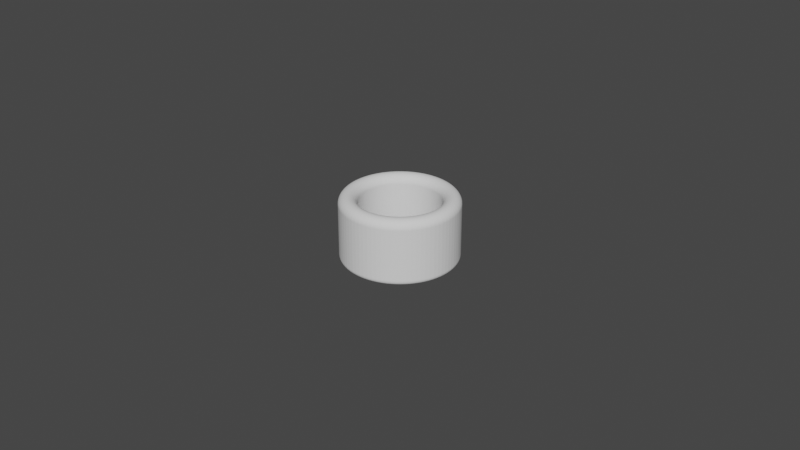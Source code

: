 # Source: Cylinder_ThumbRing_D25.0L20.0T5.5_P.blend  (saved by Blender 4.0.36; exported with 4.5.12 LTS)
import bpy
from mathutils import Matrix  # noqa: F401  (used for matrix-valued properties, if any)

bpy.ops.wm.read_factory_settings(use_empty=True)
scene = bpy.context.scene
scene.name = 'Scene'

# ---- collections
col_collection = bpy.data.collections.new('Collection'); scene.collection.children.link(col_collection)

# ---- world
world_world = bpy.data.worlds.new('World'); scene.world = world_world
world_world.use_nodes = True; world_world.node_tree.nodes.clear()
_N = world_world.node_tree.nodes; _L = world_world.node_tree.links
n0 = _N.new('ShaderNodeOutputWorld'); n0.name = 'World Output'; n0.location = (300, 300)
n1 = _N.new('ShaderNodeBackground'); n1.name = 'Background'; n1.location = (10, 300)
n1.inputs[0].default_value = (0.05088, 0.05088, 0.05088, 1.0)
_L.new(n1.outputs[0], n0.inputs[0])
n0.is_active_output = True
world_world.color = (0.05088, 0.05088, 0.05088)
world_world.use_sun_shadow = False
world_world.sun_shadow_jitter_overblur = 0.0

# ---- meshes
me_cylinder_thumbring_d25_0l20_0t5_5_p = bpy.data.meshes.new('Cylinder_ThumbRing_D25.0L20.0T5.5_P')
me_cylinder_thumbring_d25_0l20_0t5_5_p.from_pydata([(0.0, 0.018, 0.0), (-0.001412, 0.01794, 0.0), (-0.002816, 0.01778, 0.0), (-0.004202, 0.0175, 0.0), (-0.005562, 0.01712, 0.0), (-0.006888, 0.01663, 0.0), (-0.008172, 0.01604, 0.0), (-0.009405, 0.01535, 0.0), (-0.01058, 0.01456, 0.0), (-0.01169, 0.01369, 0.0), (-0.01273, 0.01273, 0.0), (-0.01369, 0.01169, 0.0), (-0.01456, 0.01058, 0.0), (-0.01535, 0.009405, 0.0), (-0.01604, 0.008172, 0.0), (-0.01663, 0.006888, 0.0), (-0.01712, 0.005562, 0.0), (-0.0175, 0.004202, 0.0), (-0.01778, 0.002816, 0.0), (-0.01794, 0.001412, 0.0), (-0.018, 0.0, 0.0), (-0.01794, -0.001412, 0.0), (-0.01778, -0.002816, 0.0), (-0.0175, -0.004202, 0.0), (-0.01712, -0.005562, 0.0), (-0.01663, -0.006888, 0.0), (-0.01604, -0.008172, 0.0), (-0.01535, -0.009405, 0.0), (-0.01456, -0.01058, 0.0), (-0.01369, -0.01169, 0.0), (-0.01273, -0.01273, 0.0), (-0.01169, -0.01369, 0.0), (-0.01058, -0.01456, 0.0), (-0.009405, -0.01535, 0.0), (-0.008172, -0.01604, 0.0), (-0.006888, -0.01663, 0.0), (-0.005562, -0.01712, 0.0), (-0.004202, -0.0175, 0.0), (-0.002816, -0.01778, 0.0), (-0.001412, -0.01794, 0.0), (0.0, -0.018, 0.0), (0.001412, -0.01794, 0.0), (0.002816, -0.01778, 0.0), (0.004202, -0.0175, 0.0), (0.005562, -0.01712, 0.0), (0.006888, -0.01663, 0.0), (0.008172, -0.01604, 0.0), (0.009405, -0.01535, 0.0), (0.01058, -0.01456, 0.0), (0.01169, -0.01369, 0.0), (0.01273, -0.01273, 0.0), (0.01369, -0.01169, 0.0), (0.01456, -0.01058, 0.0), (0.01535, -0.009405, 0.0), (0.01604, -0.008172, 0.0), (0.01663, -0.006888, 0.0), (0.01712, -0.005562, 0.0), (0.0175, -0.004202, 0.0), (0.01778, -0.002816, 0.0), (0.01794, -0.001412, 0.0), (0.018, 0.0, 0.0), (0.01794, 0.001412, 0.0), (0.01778, 0.002816, 0.0), (0.0175, 0.004202, 0.0), (0.01712, 0.005562, 0.0), (0.01663, 0.006888, 0.0), (0.01604, 0.008172, 0.0), (0.01535, 0.009405, 0.0), (0.01456, 0.01058, 0.0), (0.01369, 0.01169, 0.0), (0.01273, 0.01273, 0.0), (0.01169, 0.01369, 0.0), (0.01058, 0.01456, 0.0), (0.009405, 0.01535, 0.0), (0.008172, 0.01604, 0.0), (0.006888, 0.01663, 0.0), (0.005562, 0.01712, 0.0), (0.004202, 0.0175, 0.0), (0.002816, 0.01778, 0.0), (0.001412, 0.01794, 0.0), (0.0, 0.0125, 0.0), (-0.0009807, 0.01246, 0.0), (-0.001955, 0.01235, 0.0), (-0.002918, 0.01215, 0.0), (-0.003863, 0.01189, 0.0), (-0.004784, 0.01155, 0.0), (-0.005675, 0.01114, 0.0), (-0.006531, 0.01066, 0.0), (-0.007347, 0.01011, 0.0), (-0.008118, 0.009505, 0.0), (-0.008839, 0.008839, 0.0), (-0.009505, 0.008118, 0.0), (-0.01011, 0.007347, 0.0), (-0.01066, 0.006531, 0.0), (-0.01114, 0.005675, 0.0), (-0.01155, 0.004784, 0.0), (-0.01189, 0.003863, 0.0), (-0.01215, 0.002918, 0.0), (-0.01235, 0.001955, 0.0), (-0.01246, 0.0009807, 0.0), (-0.0125, 0.0, 0.0), (-0.01246, -0.0009807, 0.0), (-0.01235, -0.001955, 0.0), (-0.01215, -0.002918, 0.0), (-0.01189, -0.003863, 0.0), (-0.01155, -0.004784, 0.0), (-0.01114, -0.005675, 0.0), (-0.01066, -0.006531, 0.0), (-0.01011, -0.007347, 0.0), (-0.009505, -0.008118, 0.0), (-0.008839, -0.008839, 0.0), (-0.008118, -0.009505, 0.0), (-0.007347, -0.01011, 0.0), (-0.006531, -0.01066, 0.0), (-0.005675, -0.01114, 0.0), (-0.004784, -0.01155, 0.0), (-0.003863, -0.01189, 0.0), (-0.002918, -0.01215, 0.0), (-0.001955, -0.01235, 0.0), (-0.0009807, -0.01246, 0.0), (0.0, -0.0125, 0.0), (0.0009807, -0.01246, 0.0), (0.001955, -0.01235, 0.0), (0.002918, -0.01215, 0.0), (0.003863, -0.01189, 0.0), (0.004784, -0.01155, 0.0), (0.005675, -0.01114, 0.0), (0.006531, -0.01066, 0.0), (0.007347, -0.01011, 0.0), (0.008118, -0.009505, 0.0), (0.008839, -0.008839, 0.0), (0.009505, -0.008118, 0.0), (0.01011, -0.007347, 0.0), (0.01066, -0.006531, 0.0), (0.01114, -0.005675, 0.0), (0.01155, -0.004784, 0.0), (0.01189, -0.003863, 0.0), (0.01215, -0.002918, 0.0), (0.01235, -0.001955, 0.0), (0.01246, -0.0009807, 0.0), (0.0125, 0.0, 0.0), (0.01246, 0.0009807, 0.0), (0.01235, 0.001955, 0.0), (0.01215, 0.002918, 0.0), (0.01189, 0.003863, 0.0), (0.01155, 0.004784, 0.0), (0.01114, 0.005675, 0.0), (0.01066, 0.006531, 0.0), (0.01011, 0.007347, 0.0), (0.009505, 0.008118, 0.0), (0.008839, 0.008839, 0.0), (0.008118, 0.009505, 0.0), (0.007347, 0.01011, 0.0), (0.006531, 0.01066, 0.0), (0.005675, 0.01114, 0.0), (0.004784, 0.01155, 0.0), (0.003863, 0.01189, 0.0), (0.002918, 0.01215, 0.0), (0.001955, 0.01235, 0.0), (0.0009807, 0.01246, 0.0)], [], [(79, 159, 80, 0), (78, 158, 159, 79), (77, 157, 158, 78), (76, 156, 157, 77), (75, 155, 156, 76), (74, 154, 155, 75), (73, 153, 154, 74), (72, 152, 153, 73), (71, 151, 152, 72), (70, 150, 151, 71), (69, 149, 150, 70), (68, 148, 149, 69), (67, 147, 148, 68), (66, 146, 147, 67), (65, 145, 146, 66), (64, 144, 145, 65), (63, 143, 144, 64), (62, 142, 143, 63), (61, 141, 142, 62), (60, 140, 141, 61), (59, 139, 140, 60), (58, 138, 139, 59), (57, 137, 138, 58), (56, 136, 137, 57), (55, 135, 136, 56), (54, 134, 135, 55), (53, 133, 134, 54), (52, 132, 133, 53), (51, 131, 132, 52), (50, 130, 131, 51), (49, 129, 130, 50), (48, 128, 129, 49), (47, 127, 128, 48), (46, 126, 127, 47), (45, 125, 126, 46), (44, 124, 125, 45), (43, 123, 124, 44), (42, 122, 123, 43), (41, 121, 122, 42), (40, 120, 121, 41), (39, 119, 120, 40), (38, 118, 119, 39), (37, 117, 118, 38), (36, 116, 117, 37), (35, 115, 116, 36), (34, 114, 115, 35), (33, 113, 114, 34), (32, 112, 113, 33), (31, 111, 112, 32), (30, 110, 111, 31), (29, 109, 110, 30), (28, 108, 109, 29), (27, 107, 108, 28), (26, 106, 107, 27), (25, 105, 106, 26), (24, 104, 105, 25), (23, 103, 104, 24), (22, 102, 103, 23), (21, 101, 102, 22), (20, 100, 101, 21), (19, 99, 100, 20), (18, 98, 99, 19), (17, 97, 98, 18), (16, 96, 97, 17), (15, 95, 96, 16), (14, 94, 95, 15), (13, 93, 94, 14), (12, 92, 93, 13), (11, 91, 92, 12), (10, 90, 91, 11), (9, 89, 90, 10), (8, 88, 89, 9), (7, 87, 88, 8), (6, 86, 87, 7), (5, 85, 86, 6), (4, 84, 85, 5), (3, 83, 84, 4), (2, 82, 83, 3), (1, 81, 82, 2), (0, 80, 81, 1)])
_uv = me_cylinder_thumbring_d25_0l20_0t5_5_p.uv_layers.new(name='UVMap')
_uv.uv.foreach_set('vector', [0.0, 0.0, 0.0, 0.0, 0.0, 0.0, 0.0, 0.0, 0.0, 0.0, 0.0, 0.0, 0.0, 0.0, 0.0, 0.0, 0.0, 0.0, 0.0, 0.0, 0.0, 0.0, 0.0, 0.0, 0.0, 0.0, 0.0, 0.0, 0.0, 0.0, 0.0, 0.0, 0.0, 0.0, 0.0, 0.0, 0.0, 0.0, 0.0, 0.0, 0.0, 0.0, 0.0, 0.0, 0.0, 0.0, 0.0, 0.0, 0.0, 0.0, 0.0, 0.0, 0.0, 0.0, 0.0, 0.0, 0.0, 0.0, 0.0, 0.0, 0.0, 0.0, 0.0, 0.0, 0.0, 0.0, 0.0, 0.0, 0.0, 0.0, 0.0, 0.0, 0.0, 0.0, 0.0, 0.0, 0.0, 0.0, 0.0, 0.0, 0.0, 0.0, 0.0, 0.0, 0.0, 0.0, 0.0, 0.0, 0.0, 0.0, 0.0, 0.0, 0.0, 0.0, 0.0, 0.0, 0.0, 0.0, 0.0, 0.0, 0.0, 0.0, 0.0, 0.0, 0.0, 0.0, 0.0, 0.0, 0.0, 0.0, 0.0, 0.0, 0.0, 0.0, 0.0, 0.0, 0.0, 0.0, 0.0, 0.0, 0.0, 0.0, 0.0, 0.0, 0.0, 0.0, 0.0, 0.0, 0.0, 0.0, 0.0, 0.0, 0.0, 0.0, 0.0, 0.0, 0.0, 0.0, 0.0, 0.0, 0.0, 0.0, 0.0, 0.0, 0.0, 0.0, 0.0, 0.0, 0.0, 0.0, 0.0, 0.0, 0.0, 0.0, 0.0, 0.0, 0.0, 0.0, 0.0, 0.0, 0.0, 0.0, 0.0, 0.0, 0.0, 0.0, 0.0, 0.0, 0.0, 0.0, 0.0, 0.0, 0.0, 0.0, 0.0, 0.0, 0.0, 0.0, 0.0, 0.0, 0.0, 0.0, 0.0, 0.0, 0.0, 0.0, 0.0, 0.0, 0.0, 0.0, 0.0, 0.0, 0.0, 0.0, 0.0, 0.0, 0.0, 0.0, 0.0, 0.0, 0.0, 0.0, 0.0, 0.0, 0.0, 0.0, 0.0, 0.0, 0.0, 0.0, 0.0, 0.0, 0.0, 0.0, 0.0, 0.0, 0.0, 0.0, 0.0, 0.0, 0.0, 0.0, 0.0, 0.0, 0.0, 0.0, 0.0, 0.0, 0.0, 0.0, 0.0, 0.0, 0.0, 0.0, 0.0, 0.0, 0.0, 0.0, 0.0, 0.0, 0.0, 0.0, 0.0, 0.0, 0.0, 0.0, 0.0, 0.0, 0.0, 0.0, 0.0, 0.0, 0.0, 0.0, 0.0, 0.0, 0.0, 0.0, 0.0, 0.0, 0.0, 0.0, 0.0, 0.0, 0.0, 0.0, 0.0, 0.0, 0.0, 0.0, 0.0, 0.0, 0.0, 0.0, 0.0, 0.0, 0.0, 0.0, 0.0, 0.0, 0.0, 0.0, 0.0, 0.0, 0.0, 0.0, 0.0, 0.0, 0.0, 0.0, 0.0, 0.0, 0.0, 0.0, 0.0, 0.0, 0.0, 0.0, 0.0, 0.0, 0.0, 0.0, 0.0, 0.0, 0.0, 0.0, 0.0, 0.0, 0.0, 0.0, 0.0, 0.0, 0.0, 0.0, 0.0, 0.0, 0.0, 0.0, 0.0, 0.0, 0.0, 0.0, 0.0, 0.0, 0.0, 0.0, 0.0, 0.0, 0.0, 0.0, 0.0, 0.0, 0.0, 0.0, 0.0, 0.0, 0.0, 0.0, 0.0, 0.0, 0.0, 0.0, 0.0, 0.0, 0.0, 0.0, 0.0, 0.0, 0.0, 0.0, 0.0, 0.0, 0.0, 0.0, 0.0, 0.0, 0.0, 0.0, 0.0, 0.0, 0.0, 0.0, 0.0, 0.0, 0.0, 0.0, 0.0, 0.0, 0.0, 0.0, 0.0, 0.0, 0.0, 0.0, 0.0, 0.0, 0.0, 0.0, 0.0, 0.0, 0.0, 0.0, 0.0, 0.0, 0.0, 0.0, 0.0, 0.0, 0.0, 0.0, 0.0, 0.0, 0.0, 0.0, 0.0, 0.0, 0.0, 0.0, 0.0, 0.0, 0.0, 0.0, 0.0, 0.0, 0.0, 0.0, 0.0, 0.0, 0.0, 0.0, 0.0, 0.0, 0.0, 0.0, 0.0, 0.0, 0.0, 0.0, 0.0, 0.0, 0.0, 0.0, 0.0, 0.0, 0.0, 0.0, 0.0, 0.0, 0.0, 0.0, 0.0, 0.0, 0.0, 0.0, 0.0, 0.0, 0.0, 0.0, 0.0, 0.0, 0.0, 0.0, 0.0, 0.0, 0.0, 0.0, 0.0, 0.0, 0.0, 0.0, 0.0, 0.0, 0.0, 0.0, 0.0, 0.0, 0.0, 0.0, 0.0, 0.0, 0.0, 0.0, 0.0, 0.0, 0.0, 0.0, 0.0, 0.0, 0.0, 0.0, 0.0, 0.0, 0.0, 0.0, 0.0, 0.0, 0.0, 0.0, 0.0, 0.0, 0.0, 0.0, 0.0, 0.0, 0.0, 0.0, 0.0, 0.0, 0.0, 0.0, 0.0, 0.0, 0.0, 0.0, 0.0, 0.0, 0.0, 0.0, 0.0, 0.0, 0.0, 0.0, 0.0, 0.0, 0.0, 0.0, 0.0, 0.0, 0.0, 0.0, 0.0, 0.0, 0.0, 0.0, 0.0, 0.0, 0.0, 0.0, 0.0, 0.0, 0.0, 0.0, 0.0, 0.0, 0.0, 0.0, 0.0, 0.0, 0.0, 0.0, 0.0, 0.0, 0.0, 0.0, 0.0, 0.0, 0.0, 0.0, 0.0, 0.0, 0.0, 0.0, 0.0, 0.0, 0.0, 0.0, 0.0, 0.0, 0.0, 0.0, 0.0, 0.0, 0.0, 0.0, 0.0, 0.0, 0.0, 0.0, 0.0, 0.0, 0.0, 0.0, 0.0, 0.0, 0.0, 0.0, 0.0, 0.0, 0.0, 0.0, 0.0, 0.0, 0.0, 0.0, 0.0, 0.0, 0.0, 0.0, 0.0, 0.0, 0.0, 0.0, 0.0, 0.0, 0.0, 0.0, 0.0, 0.0, 0.0, 0.0, 0.0, 0.0, 0.0, 0.0, 0.0, 0.0, 0.0, 0.0, 0.0, 0.0, 0.0, 0.0, 0.0, 0.0, 0.0, 0.0, 0.0, 0.0, 0.0, 0.0, 0.0, 0.0, 0.0, 0.0, 0.0, 0.0, 0.0, 0.0, 0.0, 0.0, 0.0, 0.0, 0.0, 0.0, 0.0, 0.0, 0.0, 0.0, 0.0, 0.0, 0.0, 0.0, 0.0, 0.0, 0.0, 0.0, 0.0, 0.0, 0.0, 0.0])
me_cylinder_thumbring_d25_0l20_0t5_5_p.update()

# ---- objects
ob_cylinder_thumbring_d25_0l20_0t5_5_p = bpy.data.objects.new('Cylinder_ThumbRing_D25.0L20.0T5.5_P', me_cylinder_thumbring_d25_0l20_0t5_5_p)

# ---- transforms, parenting, visibility, modifiers, constraints
ob_cylinder_thumbring_d25_0l20_0t5_5_p.location = (0.0, 0.0, 0.02)
_m = ob_cylinder_thumbring_d25_0l20_0t5_5_p.modifiers.new('Solidify', 'SOLIDIFY')
_m.solidify_mode = 'NON_MANIFOLD'
_m.thickness = 0.0209
_m.thickness_clamp = 0.055
_m.offset = 1.0
_m.nonmanifold_thickness_mode = 'EVEN'
_m.nonmanifold_boundary_mode = 'ROUND'
_m = ob_cylinder_thumbring_d25_0l20_0t5_5_p.modifiers.new('Bevel', 'BEVEL')
_m.segments = 12
_m.angle_limit = 0.2618
_m.offset_type = 'DEPTH'

# ---- collection membership
scene.collection.objects.link(ob_cylinder_thumbring_d25_0l20_0t5_5_p)

# ---- scene / render settings (as saved in the file)
scene.frame_start = 1; scene.frame_end = 250; scene.frame_set(1)
scene.render.engine = 'BLENDER_EEVEE_NEXT'
scene.cycles.sampling_pattern = 'TABULATED_SOBOL'
scene.cycles.use_light_tree = False
scene.view_settings.view_transform = 'Filmic'
bpy.context.view_layer.update()

# ---- added for rendering (the .blend has no active camera and no usable light): camera, sun
cam_auto = bpy.data.cameras.new('AutoCamera')
cam_auto.lens = 50.0
cam_auto.sensor_width = 36.0
cam_auto.clip_end = 1000.0
ob_auto_camera = bpy.data.objects.new('AutoCamera', cam_auto)
scene.collection.objects.link(ob_auto_camera)
ob_auto_camera.location = (0.185045, -0.222054, 0.158024)
ob_auto_camera.rotation_euler = (1.09748, -7.21219e-08, 0.694738)
scene.camera = ob_auto_camera
light_auto_sun = bpy.data.lights.new('AutoSun', 'SUN')
light_auto_sun.energy = 3.0
light_auto_sun.angle = 0.0523599
ob_auto_sun = bpy.data.objects.new('AutoSun', light_auto_sun)
scene.collection.objects.link(ob_auto_sun)
ob_auto_sun.rotation_euler = (0.872665, 0.174533, 0.523599)
bpy.context.view_layer.update()
